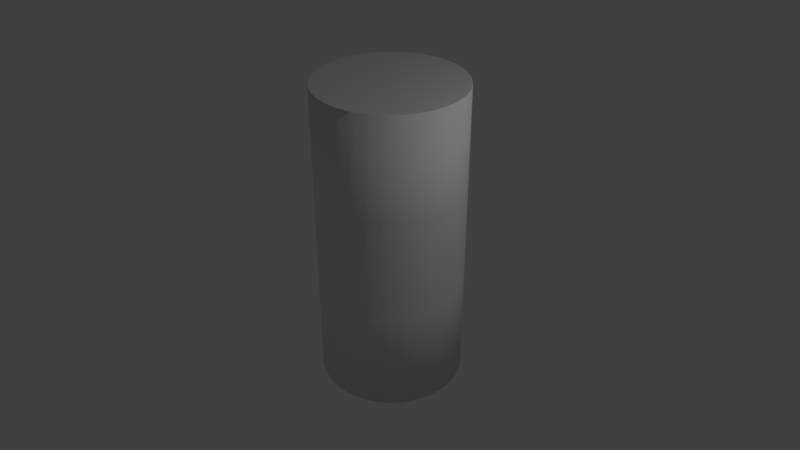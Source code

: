 # Source: skinning.blend  (saved by Blender 2.79.0; exported with 4.5.12 LTS)
import bpy
from mathutils import Matrix  # noqa: F401  (used for matrix-valued properties, if any)

bpy.ops.wm.read_factory_settings(use_empty=True)
scene = bpy.context.scene
scene.name = 'Scene'

# ---- collections
col_collection_1 = bpy.data.collections.new('Collection 1'); scene.collection.children.link(col_collection_1)

# ---- world
world_world = bpy.data.worlds.new('World'); scene.world = world_world
world_world.color = (0.05088, 0.05088, 0.05088)
world_world.use_sun_shadow = False
world_world.sun_shadow_jitter_overblur = 0.0
world_world.cycles.sampling_method = 'MANUAL'

# ---- cameras
cam_camera = bpy.data.cameras.new('Camera')
cam_camera.clip_end = 100.0
cam_camera.lens = 35.0
cam_camera.sensor_width = 32.0
cam_camera.sensor_height = 18.0
cam_camera.ortho_scale = 7.314
cam_camera.dof.focus_distance = 0.0
cam_camera.dof.aperture_fstop = 128.0

# ---- lights
light_lamp = bpy.data.lights.new('Lamp', 'POINT')
light_lamp.transmission_factor = 0.0
light_lamp.cutoff_distance = 30.0
light_lamp.energy = 100.0
light_lamp.shadow_buffer_clip_start = 1.001
light_lamp.shadow_soft_size = 0.1
light_lamp.shadow_maximum_resolution = 0.006
light_lamp.use_absolute_resolution = True

# ---- meshes
me_cylinder = bpy.data.meshes.new('Cylinder')
me_cylinder.from_pydata([(0.0, 1.0, -1.0), (0.0, 1.0, 3.286), (0.1951, 0.9808, -1.0), (0.1951, 0.9808, 3.286), (0.3827, 0.9239, -1.0), (0.3827, 0.9239, 3.286), (0.5556, 0.8315, -1.0), (0.5556, 0.8315, 3.286), (0.7071, 0.7071, -1.0), (0.7071, 0.7071, 3.286), (0.8315, 0.5556, -1.0), (0.8315, 0.5556, 3.286), (0.9239, 0.3827, -1.0), (0.9239, 0.3827, 3.286), (0.9808, 0.1951, -1.0), (0.9808, 0.1951, 3.286), (1.0, 7.55e-08, -1.0), (1.0, 7.55e-08, 3.286), (0.9808, -0.1951, -1.0), (0.9808, -0.1951, 3.286), (0.9239, -0.3827, -1.0), (0.9239, -0.3827, 3.286), (0.8315, -0.5556, -1.0), (0.8315, -0.5556, 3.286), (0.7071, -0.7071, -1.0), (0.7071, -0.7071, 3.286), (0.5556, -0.8315, -1.0), (0.5556, -0.8315, 3.286), (0.3827, -0.9239, -1.0), (0.3827, -0.9239, 3.286), (0.1951, -0.9808, -1.0), (0.1951, -0.9808, 3.286), (-3.258e-07, -1.0, -1.0), (-3.258e-07, -1.0, 3.286), (-0.1951, -0.9808, -1.0), (-0.1951, -0.9808, 3.286), (-0.3827, -0.9239, -1.0), (-0.3827, -0.9239, 3.286), (-0.5556, -0.8315, -1.0), (-0.5556, -0.8315, 3.286), (-0.7071, -0.7071, -1.0), (-0.7071, -0.7071, 3.286), (-0.8315, -0.5556, -1.0), (-0.8315, -0.5556, 3.286), (-0.9239, -0.3827, -1.0), (-0.9239, -0.3827, 3.286), (-0.9808, -0.1951, -1.0), (-0.9808, -0.1951, 3.286), (-1.0, 9.656e-07, -1.0), (-1.0, 9.656e-07, 3.286), (-0.9808, 0.1951, -1.0), (-0.9808, 0.1951, 3.286), (-0.9239, 0.3827, -1.0), (-0.9239, 0.3827, 3.286), (-0.8315, 0.5556, -1.0), (-0.8315, 0.5556, 3.286), (-0.7071, 0.7071, -1.0), (-0.7071, 0.7071, 3.286), (-0.5556, 0.8315, -1.0), (-0.5556, 0.8315, 3.286), (-0.3827, 0.9239, -1.0), (-0.3827, 0.9239, 3.286), (-0.1951, 0.9808, -1.0), (-0.1951, 0.9808, 3.286), (0.06503, 0.9936, -1.0), (0.1301, 0.9872, -1.0), (0.1301, 0.9872, 3.286), (0.06503, 0.9936, 3.286), (0.0, 1.0, 0.4288), (0.0, 1.0, 1.858), (0.1951, 0.9808, 1.858), (0.1951, 0.9808, 0.4288), (0.2576, 0.9618, -1.0), (0.3202, 0.9428, -1.0), (0.3202, 0.9428, 3.286), (0.2576, 0.9618, 3.286), (0.3827, 0.9239, 1.858), (0.3827, 0.9239, 0.4288), (0.4403, 0.8931, -1.0), (0.4979, 0.8623, -1.0), (0.4979, 0.8623, 3.286), (0.4403, 0.8931, 3.286), (0.5556, 0.8315, 1.858), (0.5556, 0.8315, 0.4288), (0.6061, 0.79, -1.0), (0.6566, 0.7486, -1.0), (0.6566, 0.7486, 3.286), (0.6061, 0.79, 3.286), (0.7071, 0.7071, 1.858), (0.7071, 0.7071, 0.4288), (0.7486, 0.6566, -1.0), (0.79, 0.6061, -1.0), (0.79, 0.6061, 3.286), (0.7486, 0.6566, 3.286), (0.8315, 0.5556, 1.858), (0.8315, 0.5556, 0.4288), (0.8623, 0.4979, -1.0), (0.8931, 0.4403, -1.0), (0.8931, 0.4403, 3.286), (0.8623, 0.4979, 3.286), (0.9239, 0.3827, 1.858), (0.9239, 0.3827, 0.4288), (0.9428, 0.3202, -1.0), (0.9618, 0.2576, -1.0), (0.9618, 0.2576, 3.286), (0.9428, 0.3202, 3.286), (0.9808, 0.1951, 1.858), (0.9808, 0.1951, 0.4288), (0.9872, 0.1301, -1.0), (0.9936, 0.06503, -1.0), (0.9936, 0.06503, 3.286), (0.9872, 0.1301, 3.286), (1.0, 7.55e-08, 1.858), (1.0, 7.55e-08, 0.4288), (0.9936, -0.06503, -1.0), (0.9872, -0.1301, -1.0), (0.9872, -0.1301, 3.286), (0.9936, -0.06503, 3.286), (0.9808, -0.1951, 1.858), (0.9808, -0.1951, 0.4288), (0.9618, -0.2576, -1.0), (0.9428, -0.3202, -1.0), (0.9428, -0.3202, 3.286), (0.9618, -0.2576, 3.286), (0.9239, -0.3827, 1.858), (0.9239, -0.3827, 0.4288), (0.8931, -0.4403, -1.0), (0.8623, -0.4979, -1.0), (0.8623, -0.4979, 3.286), (0.8931, -0.4403, 3.286), (0.8315, -0.5556, 1.858), (0.8315, -0.5556, 0.4288), (0.79, -0.6061, -1.0), (0.7486, -0.6566, -1.0), (0.7486, -0.6566, 3.286), (0.79, -0.6061, 3.286), (0.7071, -0.7071, 1.858), (0.7071, -0.7071, 0.4288), (0.6566, -0.7486, -1.0), (0.6061, -0.79, -1.0), (0.6061, -0.79, 3.286), (0.6566, -0.7486, 3.286), (0.5556, -0.8315, 1.858), (0.5556, -0.8315, 0.4288), (0.4979, -0.8623, -1.0), (0.4403, -0.8931, -1.0), (0.4403, -0.8931, 3.286), (0.4979, -0.8623, 3.286), (0.3827, -0.9239, 1.858), (0.3827, -0.9239, 0.4288), (0.3202, -0.9428, -1.0), (0.2576, -0.9618, -1.0), (0.2576, -0.9618, 3.286), (0.3202, -0.9428, 3.286), (0.1951, -0.9808, 1.858), (0.1951, -0.9808, 0.4288), (0.1301, -0.9872, -1.0), (0.06503, -0.9936, -1.0), (0.06503, -0.9936, 3.286), (0.1301, -0.9872, 3.286), (-3.258e-07, -1.0, 1.858), (-3.258e-07, -1.0, 0.4288), (-0.06503, -0.9936, -1.0), (-0.1301, -0.9872, -1.0), (-0.1301, -0.9872, 3.286), (-0.06503, -0.9936, 3.286), (-0.1951, -0.9808, 1.858), (-0.1951, -0.9808, 0.4288), (-0.2576, -0.9618, -1.0), (-0.3202, -0.9428, -1.0), (-0.3202, -0.9428, 3.286), (-0.2576, -0.9618, 3.286), (-0.3827, -0.9239, 1.858), (-0.3827, -0.9239, 0.4288), (-0.4403, -0.8931, -1.0), (-0.4979, -0.8623, -1.0), (-0.4979, -0.8623, 3.286), (-0.4403, -0.8931, 3.286), (-0.5556, -0.8315, 1.858), (-0.5556, -0.8315, 0.4288), (-0.6061, -0.79, -1.0), (-0.6566, -0.7486, -1.0), (-0.6566, -0.7486, 3.286), (-0.6061, -0.79, 3.286), (-0.7071, -0.7071, 1.858), (-0.7071, -0.7071, 0.4288), (-0.7486, -0.6566, -1.0), (-0.79, -0.6061, -1.0), (-0.79, -0.6061, 3.286), (-0.7486, -0.6566, 3.286), (-0.8315, -0.5556, 1.858), (-0.8315, -0.5556, 0.4288), (-0.8623, -0.4979, -1.0), (-0.8931, -0.4403, -1.0), (-0.8931, -0.4403, 3.286), (-0.8623, -0.4979, 3.286), (-0.9239, -0.3827, 1.858), (-0.9239, -0.3827, 0.4288), (-0.9428, -0.3202, -1.0), (-0.9618, -0.2576, -1.0), (-0.9618, -0.2576, 3.286), (-0.9428, -0.3202, 3.286), (-0.9808, -0.1951, 1.858), (-0.9808, -0.1951, 0.4288), (-0.9872, -0.1301, -1.0), (-0.9936, -0.06503, -1.0), (-0.9936, -0.06503, 3.286), (-0.9872, -0.1301, 3.286), (-1.0, 9.656e-07, 1.858), (-1.0, 9.656e-07, 0.4288), (-0.9936, 0.06503, -1.0), (-0.9872, 0.1301, -1.0), (-0.9872, 0.1301, 3.286), (-0.9936, 0.06503, 3.286), (-0.9808, 0.1951, 1.858), (-0.9808, 0.1951, 0.4288), (-0.9618, 0.2576, -1.0), (-0.9428, 0.3202, -1.0), (-0.9428, 0.3202, 3.286), (-0.9618, 0.2576, 3.286), (-0.9239, 0.3827, 1.858), (-0.9239, 0.3827, 0.4288), (-0.8931, 0.4403, -1.0), (-0.8623, 0.4979, -1.0), (-0.8623, 0.4979, 3.286), (-0.8931, 0.4403, 3.286), (-0.8315, 0.5556, 1.858), (-0.8315, 0.5556, 0.4288), (-0.79, 0.6061, -1.0), (-0.7486, 0.6566, -1.0), (-0.7486, 0.6566, 3.286), (-0.79, 0.6061, 3.286), (-0.7071, 0.7071, 1.858), (-0.7071, 0.7071, 0.4288), (-0.6566, 0.7486, -1.0), (-0.6061, 0.79, -1.0), (-0.6061, 0.79, 3.286), (-0.6566, 0.7486, 3.286), (-0.5556, 0.8315, 1.858), (-0.5556, 0.8315, 0.4288), (-0.4979, 0.8623, -1.0), (-0.4403, 0.8931, -1.0), (-0.4403, 0.8931, 3.286), (-0.4979, 0.8623, 3.286), (-0.3827, 0.9239, 1.858), (-0.3827, 0.9239, 0.4288), (-0.3202, 0.9428, -1.0), (-0.2576, 0.9618, -1.0), (-0.2576, 0.9618, 3.286), (-0.3202, 0.9428, 3.286), (-0.1951, 0.9808, 1.858), (-0.1951, 0.9808, 0.4288), (-0.1301, 0.9872, -1.0), (-0.06503, 0.9936, -1.0), (-0.06503, 0.9936, 3.286), (-0.1301, 0.9872, 3.286), (-0.1301, 0.9872, 0.4288), (-0.06503, 0.9936, 0.4288), (-0.1301, 0.9872, 1.858), (-0.06503, 0.9936, 1.858), (-0.3202, 0.9428, 0.4288), (-0.2576, 0.9618, 0.4288), (-0.3202, 0.9428, 1.858), (-0.2576, 0.9618, 1.858), (-0.4979, 0.8623, 0.4288), (-0.4403, 0.8931, 0.4288), (-0.4979, 0.8623, 1.858), (-0.4403, 0.8931, 1.858), (-0.6566, 0.7486, 0.4288), (-0.6061, 0.79, 0.4288), (-0.6566, 0.7486, 1.858), (-0.6061, 0.79, 1.858), (-0.79, 0.6061, 0.4288), (-0.7486, 0.6566, 0.4288), (-0.79, 0.6061, 1.858), (-0.7486, 0.6566, 1.858), (-0.8931, 0.4403, 0.4288), (-0.8623, 0.4979, 0.4288), (-0.8931, 0.4403, 1.858), (-0.8623, 0.4979, 1.858), (-0.9618, 0.2576, 0.4288), (-0.9428, 0.3202, 0.4288), (-0.9618, 0.2576, 1.858), (-0.9428, 0.3202, 1.858), (-0.9936, 0.06503, 0.4288), (-0.9872, 0.1301, 0.4288), (-0.9936, 0.06503, 1.858), (-0.9872, 0.1301, 1.858), (-0.9872, -0.1301, 0.4288), (-0.9936, -0.06503, 0.4288), (-0.9872, -0.1301, 1.858), (-0.9936, -0.06503, 1.858), (-0.9428, -0.3202, 0.4288), (-0.9618, -0.2576, 0.4288), (-0.9428, -0.3202, 1.858), (-0.9618, -0.2576, 1.858), (-0.8623, -0.4979, 0.4288), (-0.8931, -0.4403, 0.4288), (-0.8623, -0.4979, 1.858), (-0.8931, -0.4403, 1.858), (-0.7486, -0.6566, 0.4288), (-0.79, -0.6061, 0.4288), (-0.7486, -0.6566, 1.858), (-0.79, -0.6061, 1.858), (-0.6061, -0.79, 0.4288), (-0.6566, -0.7486, 0.4288), (-0.6061, -0.79, 1.858), (-0.6566, -0.7486, 1.858), (-0.4403, -0.8931, 0.4288), (-0.4979, -0.8623, 0.4288), (-0.4403, -0.8931, 1.858), (-0.4979, -0.8623, 1.858), (-0.2576, -0.9618, 0.4288), (-0.3202, -0.9428, 0.4288), (-0.2576, -0.9618, 1.858), (-0.3202, -0.9428, 1.858), (-0.06503, -0.9936, 0.4288), (-0.1301, -0.9872, 0.4288), (-0.06503, -0.9936, 1.858), (-0.1301, -0.9872, 1.858), (0.1301, -0.9872, 0.4288), (0.06503, -0.9936, 0.4288), (0.1301, -0.9872, 1.858), (0.06503, -0.9936, 1.858), (0.3202, -0.9428, 0.4288), (0.2576, -0.9618, 0.4288), (0.3202, -0.9428, 1.858), (0.2576, -0.9618, 1.858), (0.4979, -0.8623, 0.4288), (0.4403, -0.8931, 0.4288), (0.4979, -0.8623, 1.858), (0.4403, -0.8931, 1.858), (0.6566, -0.7486, 0.4288), (0.6061, -0.79, 0.4288), (0.6566, -0.7486, 1.858), (0.6061, -0.79, 1.858), (0.79, -0.6061, 0.4288), (0.7486, -0.6566, 0.4288), (0.79, -0.6061, 1.858), (0.7486, -0.6566, 1.858), (0.8931, -0.4403, 0.4288), (0.8623, -0.4979, 0.4288), (0.8931, -0.4403, 1.858), (0.8623, -0.4979, 1.858), (0.9618, -0.2576, 0.4288), (0.9428, -0.3202, 0.4288), (0.9618, -0.2576, 1.858), (0.9428, -0.3202, 1.858), (0.9936, -0.06503, 0.4288), (0.9872, -0.1301, 0.4288), (0.9936, -0.06503, 1.858), (0.9872, -0.1301, 1.858), (0.9872, 0.1301, 0.4288), (0.9936, 0.06503, 0.4288), (0.9872, 0.1301, 1.858), (0.9936, 0.06503, 1.858), (0.9428, 0.3202, 0.4288), (0.9618, 0.2576, 0.4288), (0.9428, 0.3202, 1.858), (0.9618, 0.2576, 1.858), (0.8623, 0.4979, 0.4288), (0.8931, 0.4403, 0.4288), (0.8623, 0.4979, 1.858), (0.8931, 0.4403, 1.858), (0.7486, 0.6566, 0.4288), (0.79, 0.6061, 0.4288), (0.7486, 0.6566, 1.858), (0.79, 0.6061, 1.858), (0.6061, 0.79, 0.4288), (0.6566, 0.7486, 0.4288), (0.6061, 0.79, 1.858), (0.6566, 0.7486, 1.858), (0.4403, 0.8931, 0.4288), (0.4979, 0.8623, 0.4288), (0.4403, 0.8931, 1.858), (0.4979, 0.8623, 1.858), (0.2576, 0.9618, 0.4288), (0.3202, 0.9428, 0.4288), (0.2576, 0.9618, 1.858), (0.3202, 0.9428, 1.858), (0.06503, 0.9936, 0.4288), (0.1301, 0.9872, 0.4288), (0.06503, 0.9936, 1.858), (0.1301, 0.9872, 1.858)], [], [(383, 66, 3, 70), (379, 74, 5, 76), (375, 80, 7, 82), (371, 86, 9, 88), (367, 92, 11, 94), (363, 98, 13, 100), (359, 104, 15, 106), (355, 110, 17, 112), (351, 116, 19, 118), (347, 122, 21, 124), (343, 128, 23, 130), (339, 134, 25, 136), (335, 140, 27, 142), (331, 146, 29, 148), (327, 152, 31, 154), (323, 158, 33, 160), (319, 164, 35, 166), (315, 170, 37, 172), (311, 176, 39, 178), (307, 182, 41, 184), (303, 188, 43, 190), (299, 194, 45, 196), (295, 200, 47, 202), (291, 206, 49, 208), (287, 212, 51, 214), (283, 218, 53, 220), (279, 224, 55, 226), (275, 230, 57, 232), (271, 236, 59, 238), (267, 242, 61, 244), (3, 66, 67, 1, 254, 255, 63, 248, 249, 61, 242, 243, 59, 236, 237, 57, 230, 231, 55, 224, 225, 53, 218, 219, 51, 212, 213, 49, 206, 207, 47, 200, 201, 45, 194, 195, 43, 188, 189, 41, 182, 183, 39, 176, 177, 37, 170, 171, 35, 164, 165, 33, 158, 159, 31, 152, 153, 29, 146, 147, 27, 140, 141, 25, 134, 135, 23, 128, 129, 21, 122, 123, 19, 116, 117, 17, 110, 111, 15, 104, 105, 13, 98, 99, 11, 92, 93, 9, 86, 87, 7, 80, 81, 5, 74, 75), (263, 248, 63, 250), (259, 254, 1, 69), (0, 64, 65, 2, 72, 73, 4, 78, 79, 6, 84, 85, 8, 90, 91, 10, 96, 97, 12, 102, 103, 14, 108, 109, 16, 114, 115, 18, 120, 121, 20, 126, 127, 22, 132, 133, 24, 138, 139, 26, 144, 145, 28, 150, 151, 30, 156, 157, 32, 162, 163, 34, 168, 169, 36, 174, 175, 38, 180, 181, 40, 186, 187, 42, 192, 193, 44, 198, 199, 46, 204, 205, 48, 210, 211, 50, 216, 217, 52, 222, 223, 54, 228, 229, 56, 234, 235, 58, 240, 241, 60, 246, 247, 62, 252, 253), (253, 257, 68, 0), (257, 259, 69, 68), (62, 251, 256, 252), (252, 256, 257, 253), (251, 250, 258, 256), (256, 258, 259, 257), (250, 63, 255, 258), (258, 255, 254, 259), (247, 261, 251, 62), (261, 263, 250, 251), (60, 245, 260, 246), (246, 260, 261, 247), (245, 244, 262, 260), (260, 262, 263, 261), (244, 61, 249, 262), (262, 249, 248, 263), (241, 265, 245, 60), (265, 267, 244, 245), (58, 239, 264, 240), (240, 264, 265, 241), (239, 238, 266, 264), (264, 266, 267, 265), (238, 59, 243, 266), (266, 243, 242, 267), (235, 269, 239, 58), (269, 271, 238, 239), (56, 233, 268, 234), (234, 268, 269, 235), (233, 232, 270, 268), (268, 270, 271, 269), (232, 57, 237, 270), (270, 237, 236, 271), (229, 273, 233, 56), (273, 275, 232, 233), (54, 227, 272, 228), (228, 272, 273, 229), (227, 226, 274, 272), (272, 274, 275, 273), (226, 55, 231, 274), (274, 231, 230, 275), (223, 277, 227, 54), (277, 279, 226, 227), (52, 221, 276, 222), (222, 276, 277, 223), (221, 220, 278, 276), (276, 278, 279, 277), (220, 53, 225, 278), (278, 225, 224, 279), (217, 281, 221, 52), (281, 283, 220, 221), (50, 215, 280, 216), (216, 280, 281, 217), (215, 214, 282, 280), (280, 282, 283, 281), (214, 51, 219, 282), (282, 219, 218, 283), (211, 285, 215, 50), (285, 287, 214, 215), (48, 209, 284, 210), (210, 284, 285, 211), (209, 208, 286, 284), (284, 286, 287, 285), (208, 49, 213, 286), (286, 213, 212, 287), (205, 289, 209, 48), (289, 291, 208, 209), (46, 203, 288, 204), (204, 288, 289, 205), (203, 202, 290, 288), (288, 290, 291, 289), (202, 47, 207, 290), (290, 207, 206, 291), (199, 293, 203, 46), (293, 295, 202, 203), (44, 197, 292, 198), (198, 292, 293, 199), (197, 196, 294, 292), (292, 294, 295, 293), (196, 45, 201, 294), (294, 201, 200, 295), (193, 297, 197, 44), (297, 299, 196, 197), (42, 191, 296, 192), (192, 296, 297, 193), (191, 190, 298, 296), (296, 298, 299, 297), (190, 43, 195, 298), (298, 195, 194, 299), (187, 301, 191, 42), (301, 303, 190, 191), (40, 185, 300, 186), (186, 300, 301, 187), (185, 184, 302, 300), (300, 302, 303, 301), (184, 41, 189, 302), (302, 189, 188, 303), (181, 305, 185, 40), (305, 307, 184, 185), (38, 179, 304, 180), (180, 304, 305, 181), (179, 178, 306, 304), (304, 306, 307, 305), (178, 39, 183, 306), (306, 183, 182, 307), (175, 309, 179, 38), (309, 311, 178, 179), (36, 173, 308, 174), (174, 308, 309, 175), (173, 172, 310, 308), (308, 310, 311, 309), (172, 37, 177, 310), (310, 177, 176, 311), (169, 313, 173, 36), (313, 315, 172, 173), (34, 167, 312, 168), (168, 312, 313, 169), (167, 166, 314, 312), (312, 314, 315, 313), (166, 35, 171, 314), (314, 171, 170, 315), (163, 317, 167, 34), (317, 319, 166, 167), (32, 161, 316, 162), (162, 316, 317, 163), (161, 160, 318, 316), (316, 318, 319, 317), (160, 33, 165, 318), (318, 165, 164, 319), (157, 321, 161, 32), (321, 323, 160, 161), (30, 155, 320, 156), (156, 320, 321, 157), (155, 154, 322, 320), (320, 322, 323, 321), (154, 31, 159, 322), (322, 159, 158, 323), (151, 325, 155, 30), (325, 327, 154, 155), (28, 149, 324, 150), (150, 324, 325, 151), (149, 148, 326, 324), (324, 326, 327, 325), (148, 29, 153, 326), (326, 153, 152, 327), (145, 329, 149, 28), (329, 331, 148, 149), (26, 143, 328, 144), (144, 328, 329, 145), (143, 142, 330, 328), (328, 330, 331, 329), (142, 27, 147, 330), (330, 147, 146, 331), (139, 333, 143, 26), (333, 335, 142, 143), (24, 137, 332, 138), (138, 332, 333, 139), (137, 136, 334, 332), (332, 334, 335, 333), (136, 25, 141, 334), (334, 141, 140, 335), (133, 337, 137, 24), (337, 339, 136, 137), (22, 131, 336, 132), (132, 336, 337, 133), (131, 130, 338, 336), (336, 338, 339, 337), (130, 23, 135, 338), (338, 135, 134, 339), (127, 341, 131, 22), (341, 343, 130, 131), (20, 125, 340, 126), (126, 340, 341, 127), (125, 124, 342, 340), (340, 342, 343, 341), (124, 21, 129, 342), (342, 129, 128, 343), (121, 345, 125, 20), (345, 347, 124, 125), (18, 119, 344, 120), (120, 344, 345, 121), (119, 118, 346, 344), (344, 346, 347, 345), (118, 19, 123, 346), (346, 123, 122, 347), (115, 349, 119, 18), (349, 351, 118, 119), (16, 113, 348, 114), (114, 348, 349, 115), (113, 112, 350, 348), (348, 350, 351, 349), (112, 17, 117, 350), (350, 117, 116, 351), (109, 353, 113, 16), (353, 355, 112, 113), (14, 107, 352, 108), (108, 352, 353, 109), (107, 106, 354, 352), (352, 354, 355, 353), (106, 15, 111, 354), (354, 111, 110, 355), (103, 357, 107, 14), (357, 359, 106, 107), (12, 101, 356, 102), (102, 356, 357, 103), (101, 100, 358, 356), (356, 358, 359, 357), (100, 13, 105, 358), (358, 105, 104, 359), (97, 361, 101, 12), (361, 363, 100, 101), (10, 95, 360, 96), (96, 360, 361, 97), (95, 94, 362, 360), (360, 362, 363, 361), (94, 11, 99, 362), (362, 99, 98, 363), (91, 365, 95, 10), (365, 367, 94, 95), (8, 89, 364, 90), (90, 364, 365, 91), (89, 88, 366, 364), (364, 366, 367, 365), (88, 9, 93, 366), (366, 93, 92, 367), (85, 369, 89, 8), (369, 371, 88, 89), (6, 83, 368, 84), (84, 368, 369, 85), (83, 82, 370, 368), (368, 370, 371, 369), (82, 7, 87, 370), (370, 87, 86, 371), (79, 373, 83, 6), (373, 375, 82, 83), (4, 77, 372, 78), (78, 372, 373, 79), (77, 76, 374, 372), (372, 374, 375, 373), (76, 5, 81, 374), (374, 81, 80, 375), (73, 377, 77, 4), (377, 379, 76, 77), (2, 71, 376, 72), (72, 376, 377, 73), (71, 70, 378, 376), (376, 378, 379, 377), (70, 3, 75, 378), (378, 75, 74, 379), (65, 381, 71, 2), (381, 383, 70, 71), (0, 68, 380, 64), (64, 380, 381, 65), (68, 69, 382, 380), (380, 382, 383, 381), (69, 1, 67, 382), (382, 67, 66, 383)])
me_cylinder.polygons.foreach_set('use_smooth', [1, 1, 1, 1, 1, 1, 1, 1, 1, 1, 1, 1, 1, 1, 1, 1, 1, 1, 1, 1, 1, 1, 1, 1, 1, 1, 1, 1, 1, 1, 0, 1, 1, 0, 1, 1, 1, 1, 1, 1, 1, 1, 1, 1, 1, 1, 1, 1, 1, 1, 1, 1, 1, 1, 1, 1, 1, 1, 1, 1, 1, 1, 1, 1, 1, 1, 1, 1, 1, 1, 1, 1, 1, 1, 1, 1, 1, 1, 1, 1, 1, 1, 1, 1, 1, 1, 1, 1, 1, 1, 1, 1, 1, 1, 1, 1, 1, 1, 1, 1, 1, 1, 1, 1, 1, 1, 1, 1, 1, 1, 1, 1, 1, 1, 1, 1, 1, 1, 1, 1, 1, 1, 1, 1, 1, 1, 1, 1, 1, 1, 1, 1, 1, 1, 1, 1, 1, 1, 1, 1, 1, 1, 1, 1, 1, 1, 1, 1, 1, 1, 1, 1, 1, 1, 1, 1, 1, 1, 1, 1, 1, 1, 1, 1, 1, 1, 1, 1, 1, 1, 1, 1, 1, 1, 1, 1, 1, 1, 1, 1, 1, 1, 1, 1, 1, 1, 1, 1, 1, 1, 1, 1, 1, 1, 1, 1, 1, 1, 1, 1, 1, 1, 1, 1, 1, 1, 1, 1, 1, 1, 1, 1, 1, 1, 1, 1, 1, 1, 1, 1, 1, 1, 1, 1, 1, 1, 1, 1, 1, 1, 1, 1, 1, 1, 1, 1, 1, 1, 1, 1, 1, 1, 1, 1, 1, 1, 1, 1, 1, 1, 1, 1, 1, 1, 1, 1, 1, 1, 1, 1, 1, 1, 1, 1, 1, 1, 1, 1, 1, 1, 1, 1, 1, 1, 1, 1, 1, 1, 1, 1, 1, 1, 1, 1, 1, 1, 1, 1, 1, 1])
me_cylinder.use_remesh_preserve_volume = False
me_cylinder.use_remesh_preserve_attributes = False
me_cylinder.use_mirror_vertex_groups = False
me_cylinder.update()
arm_armature_001 = bpy.data.armatures.new('Armature.001')  # bones are not reproduced

# ---- objects
ob_armature = bpy.data.objects.new('Armature', arm_armature_001)
ob_cylinder = bpy.data.objects.new('Cylinder', me_cylinder)
ob_lamp = bpy.data.objects.new('Lamp', light_lamp)
ob_camera = bpy.data.objects.new('Camera', cam_camera)

# ---- transforms, parenting, visibility, modifiers, constraints
ob_armature.location = (0.0, 0.0, 0.0)
ob_armature.show_in_front = True
ob_armature.lineart.crease_threshold = 0.0
ob_cylinder.parent = ob_armature
ob_cylinder.location = (0.0, 0.0, 1.0)
ob_cylinder.lineart.crease_threshold = 0.0
_vg = ob_cylinder.vertex_groups.new(name='Bone1')
for _i, _w in zip([0, 2, 4, 6, 8, 10, 12, 14, 16, 18, 20, 22, 24, 26, 28, 30, 32, 34, 36, 38, 40, 42, 44, 46, 48, 50, 52, 54, 56, 58, 60, 62, 64, 65, 68, 71, 72, 73, 77, 78, 79, 83, 84, 85, 89, 90, 91, 95, 96, 97, 101, 102, 103, 107, 108, 109, 113, 114, 115, 119, 120, 121, 125, 126, 127, 131, 132, 133, 137, 138, 139, 143, 144, 145, 149, 150, 151, 155, 156, 157, 161, 162, 163, 167, 168, 169, 173, 174, 175, 179, 180, 181, 185, 186, 187, 191, 192, 193, 197, 198, 199, 203, 204, 205, 209, 210, 211, 215, 216, 217, 221, 222, 223, 227, 228, 229, 233, 234, 235, 239, 240, 241, 245, 246, 247, 251, 252, 253, 256, 257, 260, 261, 264, 265, 268, 269, 272, 273, 276, 277, 280, 281, 284, 285, 288, 289, 292, 293, 296, 297, 300, 301, 304, 305, 308, 309, 312, 313, 316, 317, 320, 321, 324, 325, 328, 329, 332, 333, 336, 337, 340, 341, 344, 345, 348, 349, 352, 353, 356, 357, 360, 361, 364, 365, 368, 369, 372, 373, 376, 377, 380, 381], [0.6987, 0.6833, 0.6722, 0.6754, 0.6707, 0.6541, 0.6482, 0.6871, 0.719, 0.7456, 0.7682, 0.7781, 0.7811, 0.7801, 0.7778, 0.7745, 0.7701, 0.7735, 0.7938, 0.8067, 0.8126, 0.8135, 0.8103, 0.8026, 0.7887, 0.7673, 0.7366, 0.7024, 0.7004, 0.7098, 0.7121, 0.7082, 0.6939, 0.6886, 0.06886, 0.0682, 0.6763, 0.6687, 0.06769, 0.6737, 0.6747, 0.06742, 0.6742, 0.6726, 0.06728, 0.6668, 0.6624, 0.06736, 0.6436, 0.6324, 0.06798, 0.6616, 0.6746, 0.06933, 0.698, 0.7086, 0.07096, 0.728, 0.737, 0.07258, 0.7533, 0.7609, 0.074, 0.7749, 0.7769, 0.07506, 0.7793, 0.7805, 0.07578, 0.7811, 0.7804, 0.07622, 0.7794, 0.7786, 0.0765, 0.7766, 0.7756, 0.07672, 0.7729, 0.7719, 0.07696, 0.7687, 0.7664, 0.07738, 0.7802, 0.787, 0.07795, 0.8004, 0.8035, 0.07844, 0.8099, 0.8112, 0.07869, 0.8141, 0.8137, 0.07863, 0.8133, 0.8117, 0.07823, 0.8088, 0.8057, 0.07748, 0.7995, 0.794, 0.07639, 0.7832, 0.7769, 0.07499, 0.7576, 0.7468, 0.07344, 0.7254, 0.7141, 0.07202, 0.6892, 0.6951, 0.07108, 0.7042, 0.7072, 0.07051, 0.711, 0.7117, 0.07003, 0.711, 0.7098, 0.06948, 0.7051, 0.702, 0.06928, 0.06907, 0.06985, 0.06967, 0.07035, 0.07019, 0.07087, 0.07068, 0.07164, 0.07133, 0.07294, 0.07246, 0.07447, 0.07395, 0.07595, 0.07548, 0.07715, 0.07678, 0.07802, 0.07777, 0.07853, 0.0784, 0.0787, 0.07868, 0.07855, 0.07864, 0.07814, 0.0783, 0.07756, 0.07776, 0.07707, 0.07721, 0.07678, 0.07687, 0.07657, 0.07664, 0.07633, 0.07642, 0.07595, 0.07609, 0.07533, 0.07557, 0.0744, 0.07475, 0.07308, 0.07356, 0.07151, 0.07205, 0.06985, 0.0704, 0.06837, 0.06883, 0.06747, 0.06767, 0.06727, 0.0673, 0.06735, 0.06731, 0.06758, 0.06749, 0.068, 0.06783, 0.06863, 0.06841]): _vg.add([_i], _w, 'REPLACE')
_vg = ob_cylinder.vertex_groups.new(name='Bone2')
for _i, _w in zip([0, 1, 2, 3, 4, 5, 6, 7, 8, 9, 10, 11, 12, 13, 14, 15, 16, 17, 18, 19, 20, 21, 22, 23, 24, 25, 26, 27, 28, 29, 30, 31, 32, 33, 34, 35, 36, 37, 38, 39, 40, 41, 42, 43, 44, 45, 46, 47, 48, 49, 50, 51, 52, 53, 54, 55, 56, 57, 58, 59, 60, 61, 62, 63, 64, 65, 66, 67, 68, 69, 70, 71, 72, 73, 74, 75, 76, 77, 78, 79, 80, 81, 82, 83, 84, 85, 86, 87, 88, 89, 90, 91, 92, 93, 94, 95, 96, 97, 98, 99, 100, 101, 102, 103, 104, 105, 106, 107, 108, 109, 110, 111, 112, 113, 114, 115, 116, 117, 118, 119, 120, 121, 122, 123, 124, 125, 126, 127, 128, 129, 130, 131, 132, 133, 134, 135, 136, 137, 138, 139, 140, 141, 142, 143, 144, 145, 146, 147, 148, 149, 150, 151, 152, 153, 154, 155, 156, 157, 158, 159, 160, 161, 162, 163, 164, 165, 166, 167, 168, 169, 170, 171, 172, 173, 174, 175, 176, 177, 178, 179, 180, 181, 182, 183, 184, 185, 186, 187, 188, 189, 190, 191, 192, 193, 194, 195, 196, 197, 198, 199, 200, 201, 202, 203, 204, 205, 206, 207, 208, 209, 210, 211, 212, 213, 214, 215, 216, 217, 218, 219, 220, 221, 222, 223, 224, 225, 226, 227, 228, 229, 230, 231, 232, 233, 234, 235, 236, 237, 238, 239, 240, 241, 242, 243, 244, 245, 246, 247, 248, 249, 250, 251, 252, 253, 254, 255, 256, 257, 258, 259, 260, 261, 262, 263, 264, 265, 266, 267, 268, 269, 270, 271, 272, 273, 274, 275, 276, 277, 278, 279, 280, 281, 282, 283, 284, 285, 286, 287, 288, 289, 290, 291, 292, 293, 294, 295, 296, 297, 298, 299, 300, 301, 302, 303, 304, 305, 306, 307, 308, 309, 310, 311, 312, 313, 314, 315, 316, 317, 318, 319, 320, 321, 322, 323, 324, 325, 326, 327, 328, 329, 330, 331, 332, 333, 334, 335, 336, 337, 338, 339, 340, 341, 342, 343, 344, 345, 346, 347, 348, 349, 350, 351, 352, 353, 354, 355, 356, 357, 358, 359, 360, 361, 362, 363, 364, 365, 366, 367, 368, 369, 370, 371, 372, 373, 374, 375, 376, 377, 378, 379, 380, 381, 382, 383], [0.2997, 0.1752, 0.3151, 0.1746, 0.3263, 0.1718, 0.3231, 0.1678, 0.3278, 0.1635, 0.3445, 0.1564, 0.3504, 0.1505, 0.3114, 0.1435, 0.2795, 0.1427, 0.2529, 0.1447, 0.2303, 0.1463, 0.2204, 0.149, 0.2174, 0.1536, 0.2183, 0.1599, 0.2206, 0.1644, 0.224, 0.1693, 0.2284, 0.1725, 0.225, 0.1735, 0.2048, 0.1722, 0.1919, 0.1701, 0.186, 0.1661, 0.1852, 0.1609, 0.1884, 0.1583, 0.196, 0.1588, 0.21, 0.1561, 0.2313, 0.1542, 0.2619, 0.1551, 0.2962, 0.1562, 0.2981, 0.1604, 0.2887, 0.1653, 0.2864, 0.1701, 0.2902, 0.1734, 0.3045, 0.3098, 0.1749, 0.1752, 0.9229, 0.9111, 0.9111, 0.9236, 0.3221, 0.3297, 0.1731, 0.174, 0.9109, 0.9241, 0.3247, 0.3237, 0.1686, 0.1703, 0.9107, 0.9243, 0.3243, 0.3259, 0.1652, 0.1666, 0.9104, 0.9245, 0.3318, 0.3362, 0.1591, 0.1615, 0.91, 0.9244, 0.355, 0.3662, 0.1522, 0.1532, 0.9096, 0.9237, 0.3369, 0.324, 0.1463, 0.1484, 0.9092, 0.9224, 0.3006, 0.2899, 0.1415, 0.1429, 0.909, 0.9207, 0.2705, 0.2615, 0.1438, 0.1434, 0.9089, 0.9191, 0.2452, 0.2376, 0.1451, 0.1451, 0.9089, 0.9177, 0.2236, 0.2217, 0.1474, 0.147, 0.909, 0.9166, 0.2192, 0.218, 0.1508, 0.15, 0.9092, 0.9159, 0.2174, 0.218, 0.1582, 0.156, 0.9095, 0.9155, 0.2191, 0.2198, 0.1623, 0.1613, 0.9098, 0.9152, 0.2218, 0.2229, 0.1677, 0.1661, 0.91, 0.9151, 0.2256, 0.2266, 0.1717, 0.1706, 0.9101, 0.9148, 0.2298, 0.2322, 0.1734, 0.1732, 0.9102, 0.9144, 0.2184, 0.2115, 0.1729, 0.1734, 0.9101, 0.9138, 0.1982, 0.1951, 0.1708, 0.1713, 0.91, 0.9133, 0.1888, 0.1875, 0.1676, 0.169, 0.9098, 0.9131, 0.1846, 0.185, 0.162, 0.1643, 0.9097, 0.9131, 0.1854, 0.187, 0.1574, 0.1594, 0.9095, 0.9135, 0.1899, 0.193, 0.1589, 0.1588, 0.9095, 0.9143, 0.1991, 0.2046, 0.1573, 0.1582, 0.9095, 0.9154, 0.2155, 0.2218, 0.1528, 0.1548, 0.9095, 0.9168, 0.241, 0.2518, 0.155, 0.1549, 0.9097, 0.9183, 0.2731, 0.2845, 0.1541, 0.1548, 0.9099, 0.9197, 0.3093, 0.3035, 0.1593, 0.158, 0.9102, 0.9207, 0.2943, 0.2913, 0.1633, 0.1611, 0.9105, 0.9213, 0.2874, 0.2867, 0.1687, 0.167, 0.9108, 0.9218, 0.2874, 0.2886, 0.1725, 0.1714, 0.911, 0.9223, 0.2933, 0.2964, 0.1747, 0.1741, 0.9225, 0.9227, 0.911, 0.9111, 0.9219, 0.9221, 0.9108, 0.9109, 0.9214, 0.9216, 0.9106, 0.9107, 0.9209, 0.9211, 0.9103, 0.9104, 0.9201, 0.9204, 0.91, 0.9101, 0.9188, 0.9193, 0.9097, 0.9098, 0.9173, 0.9178, 0.9096, 0.9096, 0.9158, 0.9163, 0.9095, 0.9095, 0.9146, 0.915, 0.9095, 0.9095, 0.9138, 0.914, 0.9095, 0.9095, 0.9132, 0.9134, 0.9096, 0.9096, 0.9131, 0.9131, 0.9098, 0.9097, 0.9132, 0.9132, 0.91, 0.9099, 0.9137, 0.9135, 0.9101, 0.9101, 0.9142, 0.914, 0.9102, 0.9102, 0.9147, 0.9146, 0.9102, 0.9102, 0.915, 0.9149, 0.9101, 0.9101, 0.9152, 0.9151, 0.9098, 0.9099, 0.9154, 0.9153, 0.9096, 0.9097, 0.9158, 0.9156, 0.9093, 0.9094, 0.9164, 0.9161, 0.9091, 0.9092, 0.9173, 0.9169, 0.9089, 0.909, 0.9186, 0.9181, 0.9089, 0.9089, 0.9202, 0.9196, 0.909, 0.9089, 0.9218, 0.9213, 0.9092, 0.9091, 0.9233, 0.9229, 0.9095, 0.9094, 0.9242, 0.924, 0.9099, 0.9097, 0.9245, 0.9244, 0.9103, 0.9101, 0.9244, 0.9244, 0.9106, 0.9105, 0.9242, 0.9243, 0.9109, 0.9108, 0.9238, 0.924, 0.9111, 0.911, 0.9232, 0.9234, 0.9111, 0.9111]): _vg.add([_i], _w, 'REPLACE')
_vg = ob_cylinder.vertex_groups.new(name='Bone3')
for _i, _w in zip([1, 3, 5, 7, 9, 11, 13, 15, 17, 19, 21, 23, 25, 27, 29, 31, 33, 35, 37, 39, 41, 43, 45, 47, 49, 51, 53, 55, 57, 59, 61, 63, 66, 67, 69, 70, 74, 75, 76, 80, 81, 82, 86, 87, 88, 92, 93, 94, 98, 99, 100, 104, 105, 106, 110, 111, 112, 116, 117, 118, 122, 123, 124, 128, 129, 130, 134, 135, 136, 140, 141, 142, 146, 147, 148, 152, 153, 154, 158, 159, 160, 164, 165, 166, 170, 171, 172, 176, 177, 178, 182, 183, 184, 188, 189, 190, 194, 195, 196, 200, 201, 202, 206, 207, 208, 212, 213, 214, 218, 219, 220, 224, 225, 226, 230, 231, 232, 236, 237, 238, 242, 243, 244, 248, 249, 250, 254, 255, 258, 259, 262, 263, 266, 267, 270, 271, 274, 275, 278, 279, 282, 283, 286, 287, 290, 291, 294, 295, 298, 299, 302, 303, 306, 307, 310, 311, 314, 315, 318, 319, 322, 323, 326, 327, 330, 331, 334, 335, 338, 339, 342, 343, 346, 347, 350, 351, 354, 355, 358, 359, 362, 363, 366, 367, 370, 371, 374, 375, 378, 379, 382, 383], [0.8235, 0.8241, 0.8269, 0.831, 0.8352, 0.8424, 0.8483, 0.8554, 0.8561, 0.8542, 0.8525, 0.8498, 0.8451, 0.8388, 0.8343, 0.8293, 0.826, 0.8251, 0.8264, 0.8285, 0.8325, 0.8378, 0.8404, 0.8399, 0.8426, 0.8446, 0.8437, 0.8425, 0.8384, 0.8334, 0.8286, 0.8253, 0.8237, 0.8235, 0.082, 0.08205, 0.8256, 0.8247, 0.08222, 0.8301, 0.8284, 0.08247, 0.8335, 0.8321, 0.08279, 0.8397, 0.8373, 0.08315, 0.8466, 0.8456, 0.08349, 0.8526, 0.8505, 0.08376, 0.8574, 0.856, 0.0839, 0.8551, 0.8554, 0.0839, 0.8538, 0.8538, 0.08379, 0.8514, 0.8518, 0.08359, 0.848, 0.8488, 0.0833, 0.8405, 0.8427, 0.08298, 0.8363, 0.8374, 0.08267, 0.8309, 0.8325, 0.0824, 0.8268, 0.828, 0.08221, 0.8251, 0.8254, 0.08212, 0.8257, 0.8252, 0.08214, 0.8278, 0.8273, 0.08225, 0.831, 0.8296, 0.08243, 0.8366, 0.8343, 0.08263, 0.8413, 0.8393, 0.08279, 0.8397, 0.8399, 0.08291, 0.8414, 0.8405, 0.08301, 0.8459, 0.844, 0.08304, 0.8437, 0.8438, 0.083, 0.8447, 0.8439, 0.08288, 0.8394, 0.8408, 0.08268, 0.8354, 0.8376, 0.08245, 0.83, 0.8317, 0.08223, 0.8262, 0.8273, 0.08207, 0.824, 0.8245, 0.08203, 0.08201, 0.08216, 0.08211, 0.08237, 0.08229, 0.0826, 0.08252, 0.08281, 0.08275, 0.08296, 0.08292, 0.08303, 0.08302, 0.08302, 0.08304, 0.08294, 0.08297, 0.08283, 0.08287, 0.08269, 0.08274, 0.08249, 0.08256, 0.0823, 0.08236, 0.08217, 0.0822, 0.08211, 0.08212, 0.08216, 0.08213, 0.08232, 0.08225, 0.08257, 0.08248, 0.08287, 0.08277, 0.08319, 0.08309, 0.0835, 0.0834, 0.08373, 0.08366, 0.08387, 0.08383, 0.08391, 0.08391, 0.08382, 0.08387, 0.08359, 0.08368, 0.08327, 0.08338, 0.08291, 0.08303, 0.08257, 0.08267, 0.08229, 0.08237, 0.08209, 0.08215, 0.082, 0.08202]): _vg.add([_i], _w, 'REPLACE')
_vg = ob_cylinder.vertex_groups.new(name='Bone')
for _i, _w in zip([0, 2, 4, 6, 8, 10, 12, 14, 16, 18, 20, 22, 24, 26, 28, 30, 32, 34, 36, 38, 40, 42, 44, 46, 48, 50, 52, 54, 56, 58, 60, 62, 64, 65, 68, 71, 72, 73, 77, 78, 79, 83, 84, 85, 89, 90, 91, 95, 96, 97, 101, 102, 103, 107, 108, 109, 113, 114, 115, 119, 120, 121, 125, 126, 127, 131, 132, 133, 137, 138, 139, 143, 144, 145, 149, 150, 151, 155, 156, 157, 161, 162, 163, 167, 168, 169, 173, 174, 175, 179, 180, 181, 185, 186, 187, 191, 192, 193, 197, 198, 199, 203, 204, 205, 209, 210, 211, 215, 216, 217, 221, 222, 223, 227, 228, 229, 233, 234, 235, 239, 240, 241, 245, 246, 247, 251, 252, 253, 256, 257, 260, 261, 264, 265, 268, 269, 272, 273, 276, 277, 280, 281, 284, 285, 288, 289, 292, 293, 296, 297, 300, 301, 304, 305, 308, 309, 312, 313, 316, 317, 320, 321, 324, 325, 328, 329, 332, 333, 336, 337, 340, 341, 344, 345, 348, 349, 352, 353, 356, 357, 360, 361, 364, 365, 368, 369, 372, 373, 376, 377, 380, 381], [0.6987, 0.6833, 0.6722, 0.6754, 0.6707, 0.6541, 0.6482, 0.6871, 0.719, 0.7456, 0.7682, 0.7781, 0.7811, 0.7801, 0.7778, 0.7745, 0.7701, 0.7735, 0.7938, 0.8067, 0.8126, 0.8135, 0.8103, 0.8026, 0.7887, 0.7673, 0.7366, 0.7024, 0.7004, 0.7098, 0.7121, 0.7082, 0.6939, 0.6886, 0.06886, 0.0682, 0.6763, 0.6687, 0.06769, 0.6737, 0.6747, 0.06741, 0.6742, 0.6726, 0.06728, 0.6668, 0.6624, 0.06736, 0.6436, 0.6324, 0.06798, 0.6616, 0.6746, 0.06933, 0.698, 0.7086, 0.07096, 0.728, 0.737, 0.07258, 0.7533, 0.7609, 0.074, 0.7749, 0.7769, 0.07506, 0.7793, 0.7805, 0.07578, 0.7811, 0.7804, 0.07622, 0.7794, 0.7786, 0.0765, 0.7766, 0.7756, 0.07671, 0.7729, 0.7719, 0.07696, 0.7687, 0.7664, 0.07738, 0.7802, 0.787, 0.07795, 0.8004, 0.8035, 0.07844, 0.8099, 0.8112, 0.07869, 0.8141, 0.8137, 0.07863, 0.8133, 0.8117, 0.07823, 0.8088, 0.8057, 0.07748, 0.7995, 0.794, 0.07638, 0.7832, 0.7769, 0.07499, 0.7576, 0.7468, 0.07344, 0.7254, 0.7141, 0.07202, 0.6892, 0.6951, 0.07108, 0.7042, 0.7072, 0.07051, 0.711, 0.7117, 0.07003, 0.711, 0.7098, 0.06948, 0.7051, 0.702, 0.06928, 0.06907, 0.06985, 0.06967, 0.07035, 0.07019, 0.07087, 0.07068, 0.07164, 0.07133, 0.07293, 0.07246, 0.07447, 0.07395, 0.07595, 0.07548, 0.07715, 0.07678, 0.07802, 0.07777, 0.07853, 0.0784, 0.0787, 0.07868, 0.07855, 0.07864, 0.07813, 0.0783, 0.07756, 0.07775, 0.07707, 0.07721, 0.07678, 0.07687, 0.07657, 0.07664, 0.07632, 0.07642, 0.07595, 0.07609, 0.07533, 0.07557, 0.0744, 0.07475, 0.07308, 0.07356, 0.07151, 0.07205, 0.06985, 0.0704, 0.06837, 0.06882, 0.06747, 0.06767, 0.06727, 0.06729, 0.06735, 0.06731, 0.06758, 0.06749, 0.068, 0.06783, 0.06863, 0.06841]): _vg.add([_i], _w, 'REPLACE')
_vg = ob_cylinder.vertex_groups.new(name='Bone.001')
for _i, _w in zip([0, 2, 4, 6, 8, 10, 12, 14, 16, 18, 20, 22, 24, 26, 28, 30, 32, 34, 36, 38, 40, 42, 44, 46, 48, 50, 52, 54, 56, 58, 60, 62, 64, 65, 68, 69, 70, 71, 72, 73, 76, 77, 78, 79, 82, 83, 84, 85, 88, 89, 90, 91, 94, 95, 96, 97, 100, 101, 102, 103, 106, 107, 108, 109, 112, 113, 114, 115, 118, 119, 120, 121, 124, 125, 126, 127, 130, 131, 132, 133, 136, 137, 138, 139, 142, 143, 144, 145, 148, 149, 150, 151, 154, 155, 156, 157, 160, 161, 162, 163, 166, 167, 168, 169, 172, 173, 174, 175, 178, 179, 180, 181, 184, 185, 186, 187, 190, 191, 192, 193, 196, 197, 198, 199, 202, 203, 204, 205, 208, 209, 210, 211, 214, 215, 216, 217, 220, 221, 222, 223, 226, 227, 228, 229, 232, 233, 234, 235, 238, 239, 240, 241, 244, 245, 246, 247, 250, 251, 252, 253, 256, 257, 258, 259, 260, 261, 262, 263, 264, 265, 266, 267, 268, 269, 270, 271, 272, 273, 274, 275, 276, 277, 278, 279, 280, 281, 282, 283, 284, 285, 286, 287, 288, 289, 290, 291, 292, 293, 294, 295, 296, 297, 298, 299, 300, 301, 302, 303, 304, 305, 306, 307, 308, 309, 310, 311, 312, 313, 314, 315, 316, 317, 318, 319, 320, 321, 322, 323, 324, 325, 326, 327, 328, 329, 330, 331, 332, 333, 334, 335, 336, 337, 338, 339, 340, 341, 342, 343, 344, 345, 346, 347, 348, 349, 350, 351, 352, 353, 354, 355, 356, 357, 358, 359, 360, 361, 362, 363, 364, 365, 366, 367, 368, 369, 370, 371, 372, 373, 374, 375, 376, 377, 378, 379, 380, 381, 382, 383], [0.2838, 0.2994, 0.3109, 0.3079, 0.3132, 0.3304, 0.3365, 0.2969, 0.2648, 0.2381, 0.2158, 0.2057, 0.2023, 0.2029, 0.2051, 0.2085, 0.2132, 0.2103, 0.1907, 0.1782, 0.1725, 0.1717, 0.175, 0.1825, 0.1963, 0.2174, 0.2476, 0.2817, 0.2833, 0.2733, 0.2707, 0.2744, 0.2887, 0.2941, 0.8405, 0.08363, 0.08367, 0.8411, 0.3066, 0.3143, 0.08368, 0.8417, 0.3094, 0.3085, 0.08367, 0.842, 0.3093, 0.311, 0.08364, 0.8421, 0.3173, 0.322, 0.08358, 0.842, 0.341, 0.3525, 0.08349, 0.8414, 0.3228, 0.3096, 0.08338, 0.8401, 0.2859, 0.2752, 0.08327, 0.8384, 0.2557, 0.2467, 0.08316, 0.8368, 0.2305, 0.223, 0.08307, 0.8354, 0.2092, 0.2071, 0.08299, 0.8343, 0.2043, 0.203, 0.08294, 0.8336, 0.2022, 0.2027, 0.08291, 0.8331, 0.2036, 0.2043, 0.0829, 0.8329, 0.2063, 0.2074, 0.08288, 0.8327, 0.2102, 0.2113, 0.08287, 0.8324, 0.2148, 0.2173, 0.08285, 0.832, 0.2038, 0.1972, 0.08282, 0.8315, 0.1844, 0.1814, 0.08279, 0.831, 0.1752, 0.1739, 0.08277, 0.8308, 0.1711, 0.1715, 0.08277, 0.8309, 0.172, 0.1735, 0.08279, 0.8313, 0.1765, 0.1795, 0.08284, 0.832, 0.1857, 0.1911, 0.08291, 0.8331, 0.2018, 0.2081, 0.083, 0.8345, 0.2269, 0.2376, 0.0831, 0.836, 0.2588, 0.2701, 0.08321, 0.8374, 0.2949, 0.2889, 0.08332, 0.8383, 0.2793, 0.2761, 0.08341, 0.8389, 0.272, 0.2711, 0.0835, 0.8393, 0.2716, 0.2728, 0.08357, 0.8398, 0.2774, 0.2805, 0.8401, 0.8403, 0.08359, 0.08361, 0.8395, 0.8397, 0.08352, 0.08354, 0.839, 0.8392, 0.08344, 0.08347, 0.8385, 0.8387, 0.08334, 0.08338, 0.8378, 0.8381, 0.08324, 0.08328, 0.8365, 0.837, 0.08313, 0.08317, 0.835, 0.8355, 0.08303, 0.08306, 0.8335, 0.834, 0.08293, 0.08296, 0.8323, 0.8327, 0.08286, 0.08288, 0.8315, 0.8317, 0.0828, 0.08282, 0.831, 0.8311, 0.08277, 0.08278, 0.8308, 0.8308, 0.08276, 0.08276, 0.8309, 0.8309, 0.08278, 0.08277, 0.8313, 0.8312, 0.0828, 0.08279, 0.8319, 0.8317, 0.08283, 0.08282, 0.8323, 0.8322, 0.08286, 0.08285, 0.8326, 0.8325, 0.08288, 0.08287, 0.8328, 0.8327, 0.08289, 0.08288, 0.833, 0.8329, 0.0829, 0.0829, 0.8334, 0.8333, 0.08293, 0.08292, 0.834, 0.8338, 0.08297, 0.08295, 0.835, 0.8346, 0.08303, 0.08301, 0.8363, 0.8358, 0.08312, 0.08309, 0.8379, 0.8373, 0.08323, 0.08319, 0.8396, 0.839, 0.08334, 0.0833, 0.841, 0.8406, 0.08345, 0.08342, 0.8419, 0.8417, 0.08355, 0.08352, 0.8421, 0.8421, 0.08362, 0.0836, 0.842, 0.8421, 0.08366, 0.08365, 0.8418, 0.8419, 0.08368, 0.08368, 0.8413, 0.8415, 0.08367, 0.08368, 0.8407, 0.8409, 0.08364, 0.08365]): _vg.add([_i], _w, 'REPLACE')
_vg = ob_cylinder.vertex_groups.new(name='Bone.002')
for _i, _w in zip([1, 3, 5, 7, 9, 11, 13, 15, 17, 19, 21, 23, 25, 27, 29, 31, 33, 35, 37, 39, 41, 43, 45, 47, 49, 51, 53, 55, 57, 59, 61, 63, 66, 67, 68, 69, 70, 71, 74, 75, 76, 77, 80, 81, 82, 83, 86, 87, 88, 89, 92, 93, 94, 95, 98, 99, 100, 101, 104, 105, 106, 107, 110, 111, 112, 113, 116, 117, 118, 119, 122, 123, 124, 125, 128, 129, 130, 131, 134, 135, 136, 137, 140, 141, 142, 143, 146, 147, 148, 149, 152, 153, 154, 155, 158, 159, 160, 161, 164, 165, 166, 167, 170, 171, 172, 173, 176, 177, 178, 179, 182, 183, 184, 185, 188, 189, 190, 191, 194, 195, 196, 197, 200, 201, 202, 203, 206, 207, 208, 209, 212, 213, 214, 215, 218, 219, 220, 221, 224, 225, 226, 227, 230, 231, 232, 233, 236, 237, 238, 239, 242, 243, 244, 245, 248, 249, 250, 251, 254, 255, 256, 257, 258, 259, 260, 261, 262, 263, 264, 265, 266, 267, 268, 269, 270, 271, 272, 273, 274, 275, 276, 277, 278, 279, 280, 281, 282, 283, 284, 285, 286, 287, 288, 289, 290, 291, 292, 293, 294, 295, 296, 297, 298, 299, 300, 301, 302, 303, 304, 305, 306, 307, 308, 309, 310, 311, 312, 313, 314, 315, 316, 317, 318, 319, 320, 321, 322, 323, 324, 325, 326, 327, 328, 329, 330, 331, 332, 333, 334, 335, 336, 337, 338, 339, 340, 341, 342, 343, 344, 345, 346, 347, 348, 349, 350, 351, 352, 353, 354, 355, 356, 357, 358, 359, 360, 361, 362, 363, 364, 365, 366, 367, 368, 369, 370, 371, 372, 373, 374, 375, 376, 377, 378, 379, 380, 381, 382, 383], [0.1489, 0.1483, 0.1454, 0.1415, 0.1379, 0.1313, 0.1264, 0.1204, 0.1192, 0.1204, 0.1213, 0.1233, 0.1274, 0.1337, 0.138, 0.1429, 0.1464, 0.1474, 0.1461, 0.1439, 0.1396, 0.1341, 0.1315, 0.1322, 0.1296, 0.127, 0.1281, 0.129, 0.1332, 0.1384, 0.1435, 0.147, 0.1486, 0.149, 0.08234, 0.8263, 0.8262, 0.08233, 0.1466, 0.1476, 0.8261, 0.08231, 0.1421, 0.1438, 0.8259, 0.08228, 0.1394, 0.1405, 0.8256, 0.08224, 0.1337, 0.136, 0.8253, 0.08221, 0.1278, 0.1282, 0.825, 0.08218, 0.1231, 0.1246, 0.8247, 0.08217, 0.1182, 0.12, 0.8246, 0.08217, 0.1196, 0.1196, 0.8245, 0.08217, 0.1202, 0.1205, 0.8246, 0.08218, 0.1218, 0.1217, 0.8248, 0.0822, 0.1245, 0.124, 0.825, 0.08222, 0.1319, 0.1298, 0.8253, 0.08225, 0.1359, 0.1349, 0.8256, 0.08227, 0.1412, 0.1397, 0.8259, 0.08227, 0.1454, 0.1443, 0.8261, 0.08227, 0.1472, 0.1469, 0.8262, 0.08225, 0.1467, 0.1472, 0.8261, 0.08222, 0.1449, 0.1452, 0.826, 0.0822, 0.1412, 0.1429, 0.8258, 0.08217, 0.1351, 0.1377, 0.8256, 0.08215, 0.1305, 0.1327, 0.8254, 0.08214, 0.1323, 0.132, 0.8253, 0.08214, 0.1307, 0.1316, 0.8252, 0.08215, 0.1256, 0.1282, 0.8252, 0.08216, 0.128, 0.1279, 0.8252, 0.08219, 0.1267, 0.1279, 0.8253, 0.08222, 0.1321, 0.1307, 0.8255, 0.08225, 0.1362, 0.1338, 0.8258, 0.08229, 0.1419, 0.14, 0.826, 0.08232, 0.146, 0.1447, 0.8262, 0.08234, 0.1486, 0.1477, 0.08234, 0.08234, 0.8262, 0.8263, 0.08232, 0.08233, 0.8261, 0.8262, 0.0823, 0.08231, 0.8259, 0.826, 0.08226, 0.08227, 0.8256, 0.8257, 0.08222, 0.08224, 0.8254, 0.8255, 0.08219, 0.0822, 0.8253, 0.8253, 0.08217, 0.08218, 0.8252, 0.8252, 0.08215, 0.08215, 0.8252, 0.8252, 0.08214, 0.08214, 0.8253, 0.8253, 0.08214, 0.08214, 0.8254, 0.8254, 0.08215, 0.08214, 0.8256, 0.8255, 0.08216, 0.08216, 0.8258, 0.8257, 0.08218, 0.08218, 0.826, 0.8259, 0.08221, 0.0822, 0.8261, 0.8261, 0.08224, 0.08223, 0.8262, 0.8262, 0.08226, 0.08225, 0.8261, 0.8262, 0.08227, 0.08227, 0.826, 0.826, 0.08227, 0.08227, 0.8257, 0.8258, 0.08225, 0.08226, 0.8254, 0.8255, 0.08223, 0.08224, 0.8251, 0.8252, 0.0822, 0.08221, 0.8249, 0.825, 0.08218, 0.08219, 0.8247, 0.8247, 0.08217, 0.08217, 0.8246, 0.8246, 0.08217, 0.08217, 0.8246, 0.8246, 0.08217, 0.08217, 0.8247, 0.8246, 0.08217, 0.08217, 0.8249, 0.8248, 0.08219, 0.08218, 0.8252, 0.8251, 0.08222, 0.08221, 0.8255, 0.8254, 0.08226, 0.08225, 0.8258, 0.8257, 0.0823, 0.08229, 0.826, 0.826, 0.08232, 0.08231, 0.8262, 0.8262, 0.08234, 0.08233, 0.8263, 0.8263]): _vg.add([_i], _w, 'REPLACE')
_vg = ob_cylinder.vertex_groups.new(name='Bone.003')
for _i, _w in zip([1, 3, 5, 7, 9, 11, 13, 15, 17, 19, 21, 23, 25, 27, 29, 31, 33, 35, 37, 39, 41, 43, 45, 47, 49, 51, 53, 55, 57, 59, 61, 63, 66, 67, 69, 70, 74, 75, 76, 80, 81, 82, 86, 87, 88, 92, 93, 94, 98, 99, 100, 104, 105, 106, 110, 111, 112, 116, 117, 118, 122, 123, 124, 128, 129, 130, 134, 135, 136, 140, 141, 142, 146, 147, 148, 152, 153, 154, 158, 159, 160, 164, 165, 166, 170, 171, 172, 176, 177, 178, 182, 183, 184, 188, 189, 190, 194, 195, 196, 200, 201, 202, 206, 207, 208, 212, 213, 214, 218, 219, 220, 224, 225, 226, 230, 231, 232, 236, 237, 238, 242, 243, 244, 248, 249, 250, 254, 255, 258, 259, 262, 263, 266, 267, 270, 271, 274, 275, 278, 279, 282, 283, 286, 287, 290, 291, 294, 295, 298, 299, 302, 303, 306, 307, 310, 311, 314, 315, 318, 319, 322, 323, 326, 327, 330, 331, 334, 335, 338, 339, 342, 343, 346, 347, 350, 351, 354, 355, 358, 359, 362, 363, 366, 367, 370, 371, 374, 375, 378, 379, 382, 383], [0.8348, 0.8355, 0.8387, 0.843, 0.847, 0.8544, 0.8597, 0.8664, 0.8677, 0.8664, 0.8654, 0.8632, 0.8586, 0.8517, 0.8469, 0.8414, 0.8376, 0.8365, 0.8378, 0.8403, 0.8451, 0.8512, 0.8541, 0.8533, 0.8562, 0.8591, 0.8579, 0.8569, 0.8522, 0.8465, 0.8408, 0.8369, 0.8351, 0.8347, 0.08319, 0.08323, 0.8373, 0.8363, 0.08339, 0.8424, 0.8404, 0.08365, 0.8454, 0.8441, 0.08396, 0.8516, 0.8491, 0.08432, 0.8582, 0.8577, 0.08466, 0.8635, 0.8617, 0.08493, 0.8689, 0.8669, 0.08509, 0.8673, 0.8673, 0.08511, 0.8666, 0.8663, 0.08503, 0.8648, 0.8649, 0.08485, 0.8619, 0.8624, 0.08457, 0.8537, 0.856, 0.08424, 0.8493, 0.8503, 0.08391, 0.8434, 0.845, 0.08362, 0.8386, 0.8399, 0.08341, 0.8366, 0.837, 0.08332, 0.8372, 0.8367, 0.08335, 0.8392, 0.8389, 0.08347, 0.8433, 0.8415, 0.08368, 0.85, 0.8472, 0.08391, 0.8552, 0.8528, 0.0841, 0.8533, 0.8535, 0.08424, 0.855, 0.854, 0.08435, 0.8607, 0.8578, 0.0844, 0.858, 0.8581, 0.08435, 0.8594, 0.8581, 0.08422, 0.8534, 0.855, 0.084, 0.8488, 0.8515, 0.08373, 0.8426, 0.8446, 0.08347, 0.838, 0.8394, 0.08328, 0.8351, 0.8361, 0.08323, 0.0832, 0.08339, 0.08333, 0.08363, 0.08355, 0.08391, 0.08382, 0.08415, 0.08407, 0.08432, 0.08427, 0.08439, 0.08437, 0.08437, 0.08439, 0.08427, 0.08431, 0.08415, 0.08419, 0.08398, 0.08405, 0.08376, 0.08384, 0.08353, 0.0836, 0.08337, 0.08342, 0.08331, 0.08332, 0.08336, 0.08333, 0.08353, 0.08346, 0.0838, 0.0837, 0.08412, 0.08401, 0.08446, 0.08434, 0.08476, 0.08467, 0.08497, 0.08491, 0.08509, 0.08506, 0.0851, 0.08511, 0.085, 0.08505, 0.08476, 0.08485, 0.08444, 0.08455, 0.08408, 0.0842, 0.08374, 0.08385, 0.08347, 0.08355, 0.08327, 0.08332, 0.08319, 0.0832]): _vg.add([_i], _w, 'REPLACE')
_m = ob_cylinder.modifiers.new('Armature', 'ARMATURE')
_m = ob_cylinder.modifiers.new('Armature.001', 'ARMATURE')
_m.object = ob_armature
ob_lamp.location = (4.076, 1.005, 5.904)
ob_lamp.rotation_euler = (0.6503, 0.05522, 1.866)
ob_lamp.lock_rotations_4d = False
ob_lamp.empty_display_type = 'ARROWS'
ob_lamp.color = (0.0, 0.0, 0.0, 0.0)
ob_lamp.lineart.crease_threshold = 0.0
ob_camera.location = (7.481, -6.508, 8.344)
ob_camera.rotation_euler = (1.019, 0.0, 0.8429)
ob_camera.lock_rotations_4d = False
ob_camera.empty_display_type = 'ARROWS'
ob_camera.color = (0.0, 0.0, 0.0, 0.0)
ob_camera.display_type = 'WIRE'
ob_camera.lineart.crease_threshold = 0.0

# ---- collection membership
col_collection_1.objects.link(ob_armature)
col_collection_1.objects.link(ob_cylinder)
col_collection_1.objects.link(ob_lamp)
col_collection_1.objects.link(ob_camera)

# ---- scene / render settings (as saved in the file)
scene.camera = ob_camera
scene.frame_start = 1; scene.frame_end = 250; scene.frame_set(16)
scene.render.engine = 'BLENDER_EEVEE_NEXT'
scene.render.resolution_percentage = 50
scene.render.dither_intensity = 0.0
scene.cycles.use_denoising = False
scene.cycles.samples = 128
scene.cycles.sampling_pattern = 'TABULATED_SOBOL'
scene.cycles.use_adaptive_sampling = False
scene.cycles.use_light_tree = False
scene.cycles.blur_glossy = 0.0
scene.cycles.sample_clamp_indirect = 0.0
scene.view_settings.view_transform = 'Standard'
bpy.context.view_layer.update()
